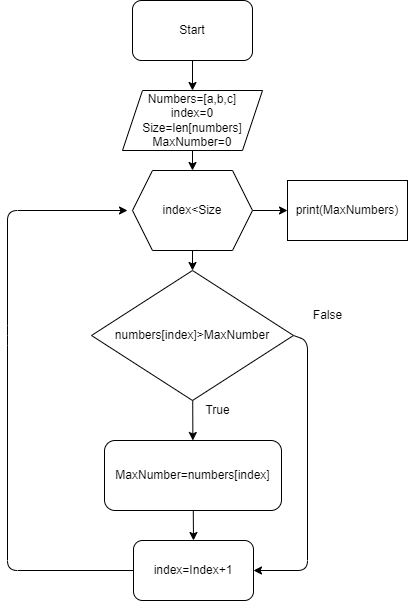

The diagram above was exported from draw.io. Its source (the exported page's mxGraphModel, read from the mxfile embedded in the PNG):
<mxGraphModel dx="1054" dy="449" grid="1" gridSize="10" guides="1" tooltips="1" connect="1" arrows="1" fold="1" page="1" pageScale="1" pageWidth="850" pageHeight="1100" math="0" shadow="0">
  <root>
    <mxCell id="0" />
    <mxCell id="1" parent="0" />
    <mxCell id="5" style="edgeStyle=none;html=1;" edge="1" parent="1" source="2" target="3">
      <mxGeometry relative="1" as="geometry" />
    </mxCell>
    <mxCell id="2" value="Start" style="rounded=1;whiteSpace=wrap;html=1;" vertex="1" parent="1">
      <mxGeometry x="365" y="90" width="120" height="60" as="geometry" />
    </mxCell>
    <mxCell id="10" style="edgeStyle=none;html=1;" edge="1" parent="1" source="3" target="7">
      <mxGeometry relative="1" as="geometry" />
    </mxCell>
    <mxCell id="3" value="Numbers=[a,b,c]&lt;br&gt;index=0&lt;br&gt;Size=len[numbers]&lt;br&gt;MaxNumber=0&lt;br&gt;" style="shape=parallelogram;perimeter=parallelogramPerimeter;whiteSpace=wrap;html=1;fixedSize=1;" vertex="1" parent="1">
      <mxGeometry x="355" y="180" width="140" height="60" as="geometry" />
    </mxCell>
    <mxCell id="9" style="edgeStyle=none;html=1;" edge="1" parent="1" source="7" target="8">
      <mxGeometry relative="1" as="geometry" />
    </mxCell>
    <mxCell id="19" style="edgeStyle=none;html=1;" edge="1" parent="1" source="7" target="11">
      <mxGeometry relative="1" as="geometry" />
    </mxCell>
    <mxCell id="7" value="index&amp;lt;Size" style="shape=hexagon;perimeter=hexagonPerimeter2;whiteSpace=wrap;html=1;fixedSize=1;" vertex="1" parent="1">
      <mxGeometry x="365" y="260" width="120" height="80" as="geometry" />
    </mxCell>
    <mxCell id="8" value="print(MaxNumbers)" style="rounded=0;whiteSpace=wrap;html=1;" vertex="1" parent="1">
      <mxGeometry x="520" y="270" width="120" height="60" as="geometry" />
    </mxCell>
    <mxCell id="14" style="edgeStyle=none;html=1;" edge="1" parent="1" source="11" target="13">
      <mxGeometry relative="1" as="geometry" />
    </mxCell>
    <mxCell id="17" style="edgeStyle=none;html=1;exitX=1;exitY=0.5;exitDx=0;exitDy=0;entryX=1;entryY=0.5;entryDx=0;entryDy=0;" edge="1" parent="1" source="11" target="20">
      <mxGeometry relative="1" as="geometry">
        <mxPoint x="550" y="610" as="targetPoint" />
        <Array as="points">
          <mxPoint x="540" y="430" />
          <mxPoint x="540" y="660" />
        </Array>
      </mxGeometry>
    </mxCell>
    <mxCell id="11" value="numbers[index]&amp;gt;MaxNumber" style="rhombus;whiteSpace=wrap;html=1;" vertex="1" parent="1">
      <mxGeometry x="324" y="360" width="202" height="130" as="geometry" />
    </mxCell>
    <mxCell id="21" style="edgeStyle=none;html=1;entryX=0.5;entryY=0;entryDx=0;entryDy=0;" edge="1" parent="1" source="13" target="20">
      <mxGeometry relative="1" as="geometry" />
    </mxCell>
    <mxCell id="13" value="MaxNumber=numbers[index]" style="rounded=1;whiteSpace=wrap;html=1;" vertex="1" parent="1">
      <mxGeometry x="337" y="530" width="177" height="70" as="geometry" />
    </mxCell>
    <mxCell id="15" value="True" style="text;html=1;align=center;verticalAlign=middle;resizable=0;points=[];autosize=1;strokeColor=none;fillColor=none;" vertex="1" parent="1">
      <mxGeometry x="425" y="485" width="50" height="30" as="geometry" />
    </mxCell>
    <mxCell id="18" value="False" style="text;html=1;align=center;verticalAlign=middle;resizable=0;points=[];autosize=1;strokeColor=none;fillColor=none;" vertex="1" parent="1">
      <mxGeometry x="535" y="390" width="50" height="30" as="geometry" />
    </mxCell>
    <mxCell id="22" style="edgeStyle=none;html=1;" edge="1" parent="1" source="20">
      <mxGeometry relative="1" as="geometry">
        <mxPoint x="360" y="300" as="targetPoint" />
        <Array as="points">
          <mxPoint x="240" y="660" />
          <mxPoint x="240" y="425" />
          <mxPoint x="240" y="300" />
        </Array>
      </mxGeometry>
    </mxCell>
    <mxCell id="20" value="index=Index+1" style="rounded=1;whiteSpace=wrap;html=1;" vertex="1" parent="1">
      <mxGeometry x="366" y="630" width="120" height="60" as="geometry" />
    </mxCell>
  </root>
</mxGraphModel>